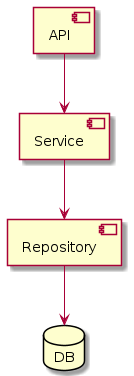

The diagram above was rendered by PlantUML. Its source (embedded in the PNG):
@startuml

component API
component Service
component Repository
database DB

API --> Service
Service --> Repository
Repository --> DB


@enduml